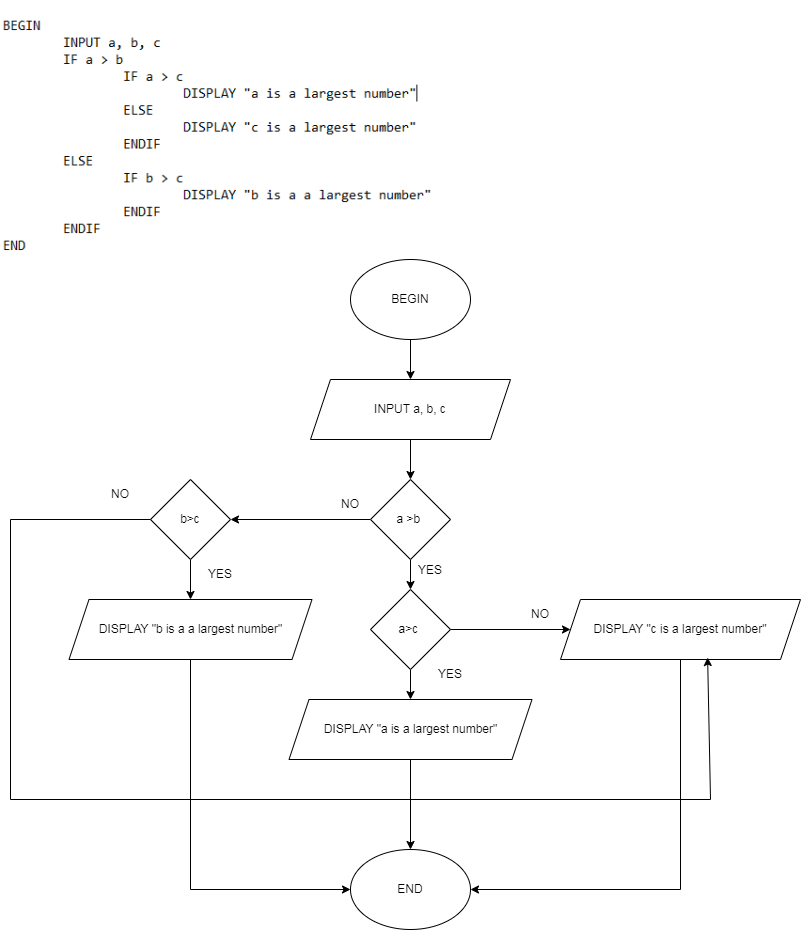

The diagram above was exported from draw.io. Its source (the exported page's mxGraphModel, read from the mxfile embedded in the PNG):
<mxGraphModel dx="1434" dy="1965" grid="1" gridSize="10" guides="1" tooltips="1" connect="1" arrows="1" fold="1" page="1" pageScale="1" pageWidth="827" pageHeight="1169" math="0" shadow="0">
  <root>
    <mxCell id="0" />
    <mxCell id="1" parent="0" />
    <mxCell id="fv56rOuFuDTI8T5pglez-42" value="" style="shape=image;verticalLabelPosition=bottom;labelBackgroundColor=default;verticalAlign=top;aspect=fixed;imageAspect=0;image=data:image/png,(base64 omitted: 11380 chars);" vertex="1" parent="1">
      <mxGeometry y="-1169" width="470" height="250.04" as="geometry" />
    </mxCell>
    <mxCell id="fv56rOuFuDTI8T5pglez-51" value="" style="edgeStyle=orthogonalEdgeStyle;rounded=0;orthogonalLoop=1;jettySize=auto;html=1;" edge="1" parent="1" source="fv56rOuFuDTI8T5pglez-43" target="fv56rOuFuDTI8T5pglez-44">
      <mxGeometry relative="1" as="geometry" />
    </mxCell>
    <mxCell id="fv56rOuFuDTI8T5pglez-43" value="BEGIN" style="ellipse;whiteSpace=wrap;html=1;" vertex="1" parent="1">
      <mxGeometry x="350" y="-910" width="120" height="80" as="geometry" />
    </mxCell>
    <mxCell id="fv56rOuFuDTI8T5pglez-52" value="" style="edgeStyle=orthogonalEdgeStyle;rounded=0;orthogonalLoop=1;jettySize=auto;html=1;" edge="1" parent="1" source="fv56rOuFuDTI8T5pglez-44" target="fv56rOuFuDTI8T5pglez-45">
      <mxGeometry relative="1" as="geometry" />
    </mxCell>
    <mxCell id="fv56rOuFuDTI8T5pglez-44" value="INPUT a, b, c" style="shape=parallelogram;perimeter=parallelogramPerimeter;whiteSpace=wrap;html=1;fixedSize=1;" vertex="1" parent="1">
      <mxGeometry x="310" y="-790" width="200" height="60" as="geometry" />
    </mxCell>
    <mxCell id="fv56rOuFuDTI8T5pglez-56" value="" style="edgeStyle=orthogonalEdgeStyle;rounded=0;orthogonalLoop=1;jettySize=auto;html=1;" edge="1" parent="1" source="fv56rOuFuDTI8T5pglez-45" target="fv56rOuFuDTI8T5pglez-55">
      <mxGeometry relative="1" as="geometry" />
    </mxCell>
    <mxCell id="fv56rOuFuDTI8T5pglez-64" value="" style="edgeStyle=orthogonalEdgeStyle;rounded=0;orthogonalLoop=1;jettySize=auto;html=1;" edge="1" parent="1" source="fv56rOuFuDTI8T5pglez-45" target="fv56rOuFuDTI8T5pglez-46">
      <mxGeometry relative="1" as="geometry" />
    </mxCell>
    <mxCell id="fv56rOuFuDTI8T5pglez-45" value="a &amp;gt;b&amp;nbsp;" style="rhombus;whiteSpace=wrap;html=1;" vertex="1" parent="1">
      <mxGeometry x="370" y="-690" width="80" height="80" as="geometry" />
    </mxCell>
    <mxCell id="fv56rOuFuDTI8T5pglez-74" value="" style="edgeStyle=orthogonalEdgeStyle;rounded=0;orthogonalLoop=1;jettySize=auto;html=1;" edge="1" parent="1" source="fv56rOuFuDTI8T5pglez-46" target="fv56rOuFuDTI8T5pglez-73">
      <mxGeometry relative="1" as="geometry" />
    </mxCell>
    <mxCell id="fv56rOuFuDTI8T5pglez-46" value="b&amp;gt;c" style="rhombus;whiteSpace=wrap;html=1;" vertex="1" parent="1">
      <mxGeometry x="150" y="-690" width="80" height="80" as="geometry" />
    </mxCell>
    <mxCell id="fv56rOuFuDTI8T5pglez-61" value="" style="edgeStyle=orthogonalEdgeStyle;rounded=0;orthogonalLoop=1;jettySize=auto;html=1;" edge="1" parent="1" source="fv56rOuFuDTI8T5pglez-55" target="fv56rOuFuDTI8T5pglez-60">
      <mxGeometry relative="1" as="geometry" />
    </mxCell>
    <mxCell id="fv56rOuFuDTI8T5pglez-69" value="" style="edgeStyle=orthogonalEdgeStyle;rounded=0;orthogonalLoop=1;jettySize=auto;html=1;" edge="1" parent="1" source="fv56rOuFuDTI8T5pglez-55" target="fv56rOuFuDTI8T5pglez-62">
      <mxGeometry relative="1" as="geometry" />
    </mxCell>
    <mxCell id="fv56rOuFuDTI8T5pglez-55" value="a&amp;gt;c&amp;nbsp;" style="rhombus;whiteSpace=wrap;html=1;" vertex="1" parent="1">
      <mxGeometry x="370" y="-580" width="80" height="80" as="geometry" />
    </mxCell>
    <mxCell id="fv56rOuFuDTI8T5pglez-58" value="YES" style="text;html=1;strokeColor=none;fillColor=none;align=center;verticalAlign=middle;whiteSpace=wrap;rounded=0;" vertex="1" parent="1">
      <mxGeometry x="400" y="-614" width="60" height="30" as="geometry" />
    </mxCell>
    <mxCell id="fv56rOuFuDTI8T5pglez-60" value="DISPLAY &quot;c is a largest number&quot;" style="shape=parallelogram;perimeter=parallelogramPerimeter;whiteSpace=wrap;html=1;fixedSize=1;" vertex="1" parent="1">
      <mxGeometry x="560" y="-570" width="240" height="60" as="geometry" />
    </mxCell>
    <mxCell id="fv56rOuFuDTI8T5pglez-94" value="" style="edgeStyle=orthogonalEdgeStyle;rounded=0;orthogonalLoop=1;jettySize=auto;html=1;" edge="1" parent="1" source="fv56rOuFuDTI8T5pglez-62" target="fv56rOuFuDTI8T5pglez-90">
      <mxGeometry relative="1" as="geometry" />
    </mxCell>
    <mxCell id="fv56rOuFuDTI8T5pglez-62" value="DISPLAY &quot;a is a largest number&quot;" style="shape=parallelogram;perimeter=parallelogramPerimeter;whiteSpace=wrap;html=1;fixedSize=1;" vertex="1" parent="1">
      <mxGeometry x="288.5" y="-470" width="243" height="60" as="geometry" />
    </mxCell>
    <mxCell id="fv56rOuFuDTI8T5pglez-65" value="NO" style="text;html=1;strokeColor=none;fillColor=none;align=center;verticalAlign=middle;whiteSpace=wrap;rounded=0;" vertex="1" parent="1">
      <mxGeometry x="510" y="-570" width="60" height="30" as="geometry" />
    </mxCell>
    <mxCell id="fv56rOuFuDTI8T5pglez-70" value="YES" style="text;html=1;strokeColor=none;fillColor=none;align=center;verticalAlign=middle;whiteSpace=wrap;rounded=0;" vertex="1" parent="1">
      <mxGeometry x="420" y="-510" width="60" height="30" as="geometry" />
    </mxCell>
    <mxCell id="fv56rOuFuDTI8T5pglez-71" value="NO" style="text;html=1;strokeColor=none;fillColor=none;align=center;verticalAlign=middle;whiteSpace=wrap;rounded=0;" vertex="1" parent="1">
      <mxGeometry x="320" y="-680" width="60" height="30" as="geometry" />
    </mxCell>
    <mxCell id="fv56rOuFuDTI8T5pglez-73" value="DISPLAY &quot;b is a a largest number&quot;" style="shape=parallelogram;perimeter=parallelogramPerimeter;whiteSpace=wrap;html=1;fixedSize=1;" vertex="1" parent="1">
      <mxGeometry x="68.5" y="-570" width="243" height="60" as="geometry" />
    </mxCell>
    <mxCell id="fv56rOuFuDTI8T5pglez-77" value="YES" style="text;html=1;strokeColor=none;fillColor=none;align=center;verticalAlign=middle;whiteSpace=wrap;rounded=0;" vertex="1" parent="1">
      <mxGeometry x="190" y="-610" width="60" height="30" as="geometry" />
    </mxCell>
    <mxCell id="fv56rOuFuDTI8T5pglez-85" value="" style="endArrow=none;html=1;rounded=0;" edge="1" parent="1">
      <mxGeometry width="50" height="50" relative="1" as="geometry">
        <mxPoint x="150" y="-650" as="sourcePoint" />
        <mxPoint x="10" y="-650" as="targetPoint" />
      </mxGeometry>
    </mxCell>
    <mxCell id="fv56rOuFuDTI8T5pglez-86" value="" style="endArrow=none;html=1;rounded=0;" edge="1" parent="1">
      <mxGeometry width="50" height="50" relative="1" as="geometry">
        <mxPoint x="10" y="-370" as="sourcePoint" />
        <mxPoint x="10" y="-650" as="targetPoint" />
      </mxGeometry>
    </mxCell>
    <mxCell id="fv56rOuFuDTI8T5pglez-87" value="" style="endArrow=none;html=1;rounded=0;" edge="1" parent="1">
      <mxGeometry width="50" height="50" relative="1" as="geometry">
        <mxPoint x="10" y="-370" as="sourcePoint" />
        <mxPoint x="710" y="-370" as="targetPoint" />
      </mxGeometry>
    </mxCell>
    <mxCell id="fv56rOuFuDTI8T5pglez-88" value="" style="endArrow=classic;html=1;rounded=0;entryX=0.613;entryY=0.967;entryDx=0;entryDy=0;entryPerimeter=0;" edge="1" parent="1" target="fv56rOuFuDTI8T5pglez-60">
      <mxGeometry width="50" height="50" relative="1" as="geometry">
        <mxPoint x="710" y="-370" as="sourcePoint" />
        <mxPoint x="710" y="-500" as="targetPoint" />
      </mxGeometry>
    </mxCell>
    <mxCell id="fv56rOuFuDTI8T5pglez-89" value="NO" style="text;html=1;strokeColor=none;fillColor=none;align=center;verticalAlign=middle;whiteSpace=wrap;rounded=0;" vertex="1" parent="1">
      <mxGeometry x="90" y="-690" width="60" height="30" as="geometry" />
    </mxCell>
    <mxCell id="fv56rOuFuDTI8T5pglez-90" value="END" style="ellipse;whiteSpace=wrap;html=1;" vertex="1" parent="1">
      <mxGeometry x="350" y="-320" width="120" height="80" as="geometry" />
    </mxCell>
    <mxCell id="fv56rOuFuDTI8T5pglez-92" value="" style="endArrow=classic;html=1;rounded=0;entryX=0;entryY=0.5;entryDx=0;entryDy=0;" edge="1" parent="1" target="fv56rOuFuDTI8T5pglez-90">
      <mxGeometry width="50" height="50" relative="1" as="geometry">
        <mxPoint x="190" y="-280" as="sourcePoint" />
        <mxPoint x="240" y="-330" as="targetPoint" />
      </mxGeometry>
    </mxCell>
    <mxCell id="fv56rOuFuDTI8T5pglez-93" value="" style="endArrow=none;html=1;rounded=0;" edge="1" parent="1">
      <mxGeometry width="50" height="50" relative="1" as="geometry">
        <mxPoint x="190" y="-280" as="sourcePoint" />
        <mxPoint x="190" y="-510" as="targetPoint" />
      </mxGeometry>
    </mxCell>
    <mxCell id="fv56rOuFuDTI8T5pglez-95" value="" style="endArrow=none;html=1;rounded=0;" edge="1" parent="1">
      <mxGeometry width="50" height="50" relative="1" as="geometry">
        <mxPoint x="680" y="-280" as="sourcePoint" />
        <mxPoint x="680" y="-510" as="targetPoint" />
      </mxGeometry>
    </mxCell>
    <mxCell id="fv56rOuFuDTI8T5pglez-96" value="" style="endArrow=classic;html=1;rounded=0;entryX=1;entryY=0.5;entryDx=0;entryDy=0;" edge="1" parent="1" target="fv56rOuFuDTI8T5pglez-90">
      <mxGeometry width="50" height="50" relative="1" as="geometry">
        <mxPoint x="680" y="-280" as="sourcePoint" />
        <mxPoint x="730" y="-330" as="targetPoint" />
      </mxGeometry>
    </mxCell>
  </root>
</mxGraphModel>